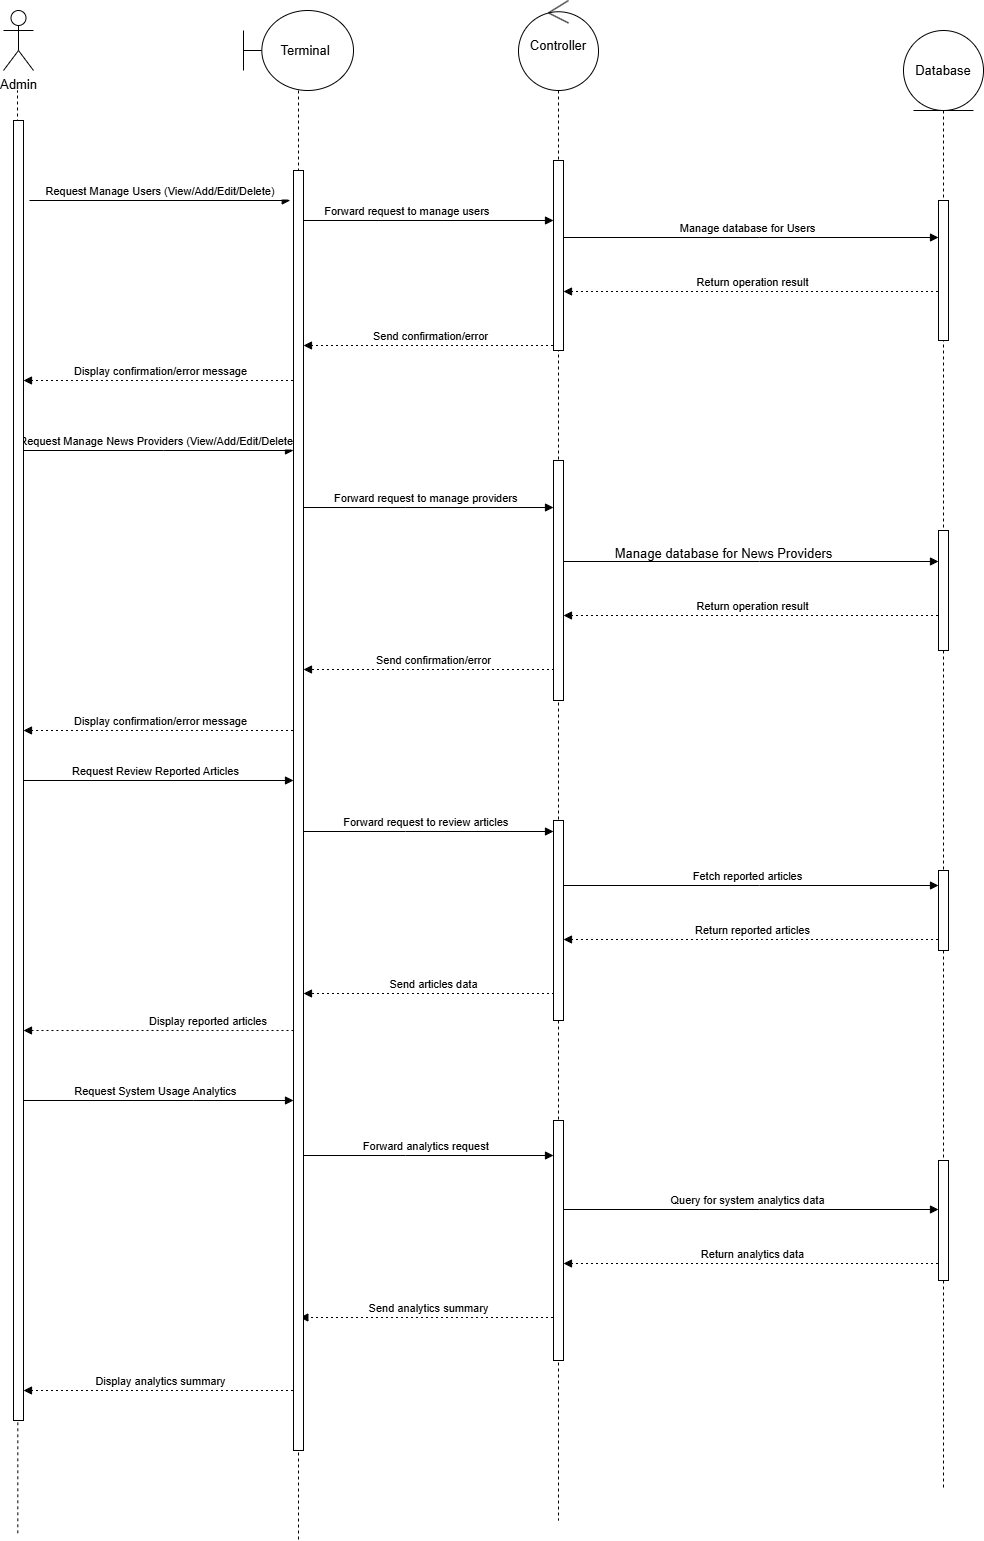

The diagram above was exported from draw.io. Its source (the exported page's mxGraphModel, read from the mxfile embedded in the PNG):
<mxGraphModel dx="2001" dy="490" grid="1" gridSize="10" guides="1" tooltips="1" connect="1" arrows="1" fold="1" page="1" pageScale="1" pageWidth="850" pageHeight="1100" math="0" shadow="0">
  <root>
    <mxCell id="0" />
    <mxCell id="1" parent="0" />
    <mxCell id="ceKACRAAI6O0pszRWJFv-65" value="Request Manage Users (View/Add/Edit/Delete)" style="verticalAlign=bottom;edgeStyle=elbowEdgeStyle;elbow=vertical;curved=0;rounded=0;endArrow=block;entryX=-0.323;entryY=0.023;entryDx=0;entryDy=0;entryPerimeter=0;" parent="1" target="ceKACRAAI6O0pszRWJFv-103" edge="1">
      <mxGeometry relative="1" as="geometry">
        <Array as="points">
          <mxPoint x="-110" y="200" />
          <mxPoint x="36" y="250" />
        </Array>
        <mxPoint x="-104" y="200" as="sourcePoint" />
        <mxPoint x="176" y="200" as="targetPoint" />
      </mxGeometry>
    </mxCell>
    <mxCell id="ceKACRAAI6O0pszRWJFv-66" value="Forward request to manage users" style="verticalAlign=bottom;edgeStyle=elbowEdgeStyle;elbow=vertical;curved=0;rounded=0;endArrow=block;" parent="1" target="ceKACRAAI6O0pszRWJFv-104" edge="1">
      <mxGeometry relative="1" as="geometry">
        <Array as="points">
          <mxPoint x="200" y="220" />
          <mxPoint x="272" y="183" />
        </Array>
        <mxPoint x="164.785714285714" y="183" as="sourcePoint" />
        <mxPoint x="430.5" y="183" as="targetPoint" />
      </mxGeometry>
    </mxCell>
    <mxCell id="ceKACRAAI6O0pszRWJFv-67" value="Manage database for Users" style="verticalAlign=bottom;edgeStyle=elbowEdgeStyle;elbow=vertical;curved=0;rounded=0;endArrow=block;" parent="1" source="ceKACRAAI6O0pszRWJFv-96" target="ceKACRAAI6O0pszRWJFv-108" edge="1">
      <mxGeometry relative="1" as="geometry">
        <Array as="points">
          <mxPoint x="626" y="237" />
        </Array>
        <mxPoint x="430.25" y="237" as="sourcePoint" />
        <mxPoint x="800" y="237" as="targetPoint" />
      </mxGeometry>
    </mxCell>
    <mxCell id="ceKACRAAI6O0pszRWJFv-68" value="Return operation result" style="verticalAlign=bottom;edgeStyle=elbowEdgeStyle;elbow=vertical;curved=0;rounded=0;dashed=1;dashPattern=2 3;endArrow=block;" parent="1" source="ceKACRAAI6O0pszRWJFv-98" target="ceKACRAAI6O0pszRWJFv-104" edge="1">
      <mxGeometry relative="1" as="geometry">
        <Array as="points">
          <mxPoint x="629" y="291" />
        </Array>
        <mxPoint x="803.4999999999995" y="291" as="sourcePoint" />
        <mxPoint x="430.25" y="291" as="targetPoint" />
      </mxGeometry>
    </mxCell>
    <mxCell id="ceKACRAAI6O0pszRWJFv-69" value="Send confirmation/error" style="verticalAlign=bottom;edgeStyle=elbowEdgeStyle;elbow=vertical;curved=0;rounded=0;dashed=1;dashPattern=2 3;endArrow=block;entryX=1;entryY=0.137;entryDx=0;entryDy=0;entryPerimeter=0;" parent="1" source="ceKACRAAI6O0pszRWJFv-96" target="ceKACRAAI6O0pszRWJFv-103" edge="1">
      <mxGeometry relative="1" as="geometry">
        <Array as="points">
          <mxPoint x="275" y="345" />
        </Array>
        <mxPoint x="430.5" y="345" as="sourcePoint" />
        <mxPoint x="164.785714285714" y="345" as="targetPoint" />
      </mxGeometry>
    </mxCell>
    <mxCell id="ceKACRAAI6O0pszRWJFv-70" value="Display confirmation/error message" style="verticalAlign=bottom;edgeStyle=elbowEdgeStyle;elbow=vertical;curved=0;rounded=0;dashed=1;dashPattern=2 3;endArrow=block;" parent="1" target="ceKACRAAI6O0pszRWJFv-101" edge="1">
      <mxGeometry relative="1" as="geometry">
        <Array as="points">
          <mxPoint x="60" y="380" />
        </Array>
        <mxPoint x="164.5" y="380" as="sourcePoint" />
        <mxPoint x="-115.74999999999977" y="380" as="targetPoint" />
      </mxGeometry>
    </mxCell>
    <mxCell id="ceKACRAAI6O0pszRWJFv-71" value="Request Manage News Providers (View/Add/Edit/Delete)" style="verticalAlign=bottom;edgeStyle=elbowEdgeStyle;elbow=vertical;curved=0;rounded=0;endArrow=block;" parent="1" source="ceKACRAAI6O0pszRWJFv-101" target="ceKACRAAI6O0pszRWJFv-103" edge="1">
      <mxGeometry relative="1" as="geometry">
        <Array as="points">
          <mxPoint x="30" y="450" />
        </Array>
        <mxPoint x="-115.74999999999977" y="450" as="sourcePoint" />
        <mxPoint x="164.5" y="450" as="targetPoint" />
      </mxGeometry>
    </mxCell>
    <mxCell id="ceKACRAAI6O0pszRWJFv-72" value="Forward request to manage providers" style="verticalAlign=bottom;edgeStyle=elbowEdgeStyle;elbow=vertical;curved=0;rounded=0;endArrow=block;" parent="1" target="ceKACRAAI6O0pszRWJFv-105" edge="1">
      <mxGeometry relative="1" as="geometry">
        <Array as="points">
          <mxPoint x="272" y="507" />
        </Array>
        <mxPoint x="164.785714285714" y="507" as="sourcePoint" />
        <mxPoint x="430.5" y="507" as="targetPoint" />
      </mxGeometry>
    </mxCell>
    <mxCell id="ceKACRAAI6O0pszRWJFv-73" value="" style="verticalAlign=bottom;edgeStyle=elbowEdgeStyle;elbow=vertical;curved=0;rounded=0;endArrow=block;" parent="1" source="ceKACRAAI6O0pszRWJFv-96" target="ceKACRAAI6O0pszRWJFv-109" edge="1">
      <mxGeometry relative="1" as="geometry">
        <Array as="points">
          <mxPoint x="626" y="561" />
        </Array>
        <mxPoint x="430.25" y="561" as="sourcePoint" />
        <mxPoint x="800" y="561" as="targetPoint" />
      </mxGeometry>
    </mxCell>
    <mxCell id="ceKACRAAI6O0pszRWJFv-74" value="Return operation result" style="verticalAlign=bottom;edgeStyle=elbowEdgeStyle;elbow=vertical;curved=0;rounded=0;dashed=1;dashPattern=2 3;endArrow=block;" parent="1" source="ceKACRAAI6O0pszRWJFv-98" target="ceKACRAAI6O0pszRWJFv-105" edge="1">
      <mxGeometry relative="1" as="geometry">
        <Array as="points">
          <mxPoint x="629" y="615" />
        </Array>
        <mxPoint x="803.4999999999995" y="615" as="sourcePoint" />
        <mxPoint x="430.25" y="615" as="targetPoint" />
      </mxGeometry>
    </mxCell>
    <mxCell id="ceKACRAAI6O0pszRWJFv-75" value="Send confirmation/error" style="verticalAlign=bottom;edgeStyle=elbowEdgeStyle;elbow=vertical;curved=0;rounded=0;dashed=1;dashPattern=2 3;endArrow=block;" parent="1" target="ceKACRAAI6O0pszRWJFv-103" edge="1">
      <mxGeometry relative="1" as="geometry">
        <Array as="points">
          <mxPoint x="275" y="669" />
        </Array>
        <mxPoint x="430.5" y="669" as="sourcePoint" />
        <mxPoint x="164.785714285714" y="669" as="targetPoint" />
      </mxGeometry>
    </mxCell>
    <mxCell id="ceKACRAAI6O0pszRWJFv-76" value="Display confirmation/error message" style="verticalAlign=bottom;edgeStyle=elbowEdgeStyle;elbow=vertical;curved=0;rounded=0;dashed=1;dashPattern=2 3;endArrow=block;" parent="1" target="ceKACRAAI6O0pszRWJFv-101" edge="1">
      <mxGeometry relative="1" as="geometry">
        <Array as="points">
          <mxPoint x="20" y="730" />
        </Array>
        <mxPoint x="164.5" y="730" as="sourcePoint" />
        <mxPoint x="-115.74999999999977" y="730" as="targetPoint" />
      </mxGeometry>
    </mxCell>
    <mxCell id="ceKACRAAI6O0pszRWJFv-77" value="Request Review Reported Articles" style="verticalAlign=bottom;edgeStyle=elbowEdgeStyle;elbow=vertical;curved=0;rounded=0;endArrow=block;" parent="1" target="ceKACRAAI6O0pszRWJFv-103" edge="1">
      <mxGeometry relative="1" as="geometry">
        <Array as="points" />
        <mxPoint x="-115.55263157894751" y="780.0026315789476" as="sourcePoint" />
        <mxPoint x="164.5" y="780.0026315789476" as="targetPoint" />
      </mxGeometry>
    </mxCell>
    <mxCell id="ceKACRAAI6O0pszRWJFv-78" value="Forward request to review articles" style="verticalAlign=bottom;edgeStyle=elbowEdgeStyle;elbow=vertical;curved=0;rounded=0;endArrow=block;" parent="1" target="ceKACRAAI6O0pszRWJFv-106" edge="1">
      <mxGeometry relative="1" as="geometry">
        <Array as="points">
          <mxPoint x="272" y="831" />
        </Array>
        <mxPoint x="164.785714285714" y="831" as="sourcePoint" />
        <mxPoint x="430.5" y="831" as="targetPoint" />
      </mxGeometry>
    </mxCell>
    <mxCell id="ceKACRAAI6O0pszRWJFv-79" value="Fetch reported articles" style="verticalAlign=bottom;edgeStyle=elbowEdgeStyle;elbow=vertical;curved=0;rounded=0;endArrow=block;" parent="1" source="ceKACRAAI6O0pszRWJFv-96" target="ceKACRAAI6O0pszRWJFv-110" edge="1">
      <mxGeometry relative="1" as="geometry">
        <Array as="points">
          <mxPoint x="626" y="885" />
        </Array>
        <mxPoint x="430" y="885" as="sourcePoint" />
        <mxPoint x="803.4999999999995" y="885" as="targetPoint" />
      </mxGeometry>
    </mxCell>
    <mxCell id="ceKACRAAI6O0pszRWJFv-80" value="Return reported articles" style="verticalAlign=bottom;edgeStyle=elbowEdgeStyle;elbow=vertical;curved=0;rounded=0;dashed=1;dashPattern=2 3;endArrow=block;" parent="1" source="ceKACRAAI6O0pszRWJFv-98" target="ceKACRAAI6O0pszRWJFv-106" edge="1">
      <mxGeometry relative="1" as="geometry">
        <Array as="points">
          <mxPoint x="629" y="939" />
        </Array>
        <mxPoint x="803.4999999999995" y="939" as="sourcePoint" />
        <mxPoint x="425" y="939" as="targetPoint" />
      </mxGeometry>
    </mxCell>
    <mxCell id="ceKACRAAI6O0pszRWJFv-81" value="Send articles data" style="verticalAlign=bottom;edgeStyle=elbowEdgeStyle;elbow=vertical;curved=0;rounded=0;dashed=1;dashPattern=2 3;endArrow=block;" parent="1" target="ceKACRAAI6O0pszRWJFv-103" edge="1">
      <mxGeometry relative="1" as="geometry">
        <Array as="points">
          <mxPoint x="275" y="993" />
        </Array>
        <mxPoint x="430.5" y="993" as="sourcePoint" />
        <mxPoint x="164.785714285714" y="993" as="targetPoint" />
      </mxGeometry>
    </mxCell>
    <mxCell id="ceKACRAAI6O0pszRWJFv-82" value="Display reported articles" style="verticalAlign=bottom;edgeStyle=elbowEdgeStyle;elbow=vertical;curved=0;rounded=0;dashed=1;dashPattern=2 3;endArrow=block;" parent="1" target="ceKACRAAI6O0pszRWJFv-101" edge="1">
      <mxGeometry relative="1" as="geometry">
        <Array as="points">
          <mxPoint x="10" y="1030" />
        </Array>
        <mxPoint x="170" y="940" as="sourcePoint" />
        <mxPoint x="-115.74999999999977" y="939.75" as="targetPoint" />
      </mxGeometry>
    </mxCell>
    <mxCell id="ceKACRAAI6O0pszRWJFv-83" value="Request System Usage Analytics" style="verticalAlign=bottom;edgeStyle=elbowEdgeStyle;elbow=vertical;curved=0;rounded=0;endArrow=block;" parent="1" target="ceKACRAAI6O0pszRWJFv-103" edge="1">
      <mxGeometry relative="1" as="geometry">
        <Array as="points">
          <mxPoint x="60" y="1100" />
        </Array>
        <mxPoint x="-115.74999999999977" y="1100" as="sourcePoint" />
        <mxPoint x="164.5" y="1100" as="targetPoint" />
      </mxGeometry>
    </mxCell>
    <mxCell id="ceKACRAAI6O0pszRWJFv-84" value="Forward analytics request" style="verticalAlign=bottom;edgeStyle=elbowEdgeStyle;elbow=vertical;curved=0;rounded=0;endArrow=block;" parent="1" edge="1">
      <mxGeometry relative="1" as="geometry">
        <Array as="points">
          <mxPoint x="272" y="1155" />
        </Array>
        <mxPoint x="164.785714285714" y="1155" as="sourcePoint" />
        <mxPoint x="420" y="1155" as="targetPoint" />
      </mxGeometry>
    </mxCell>
    <mxCell id="ceKACRAAI6O0pszRWJFv-85" value="Query for system analytics data" style="verticalAlign=bottom;edgeStyle=elbowEdgeStyle;elbow=vertical;curved=0;rounded=0;endArrow=block;" parent="1" source="ceKACRAAI6O0pszRWJFv-96" target="ceKACRAAI6O0pszRWJFv-111" edge="1">
      <mxGeometry relative="1" as="geometry">
        <Array as="points">
          <mxPoint x="626" y="1209" />
        </Array>
        <mxPoint x="430.25" y="1209" as="sourcePoint" />
        <mxPoint x="800" y="1209" as="targetPoint" />
      </mxGeometry>
    </mxCell>
    <mxCell id="ceKACRAAI6O0pszRWJFv-86" value="Return analytics data" style="verticalAlign=bottom;edgeStyle=elbowEdgeStyle;elbow=vertical;curved=0;rounded=0;dashed=1;dashPattern=2 3;endArrow=block;" parent="1" source="ceKACRAAI6O0pszRWJFv-98" target="ceKACRAAI6O0pszRWJFv-107" edge="1">
      <mxGeometry relative="1" as="geometry">
        <Array as="points">
          <mxPoint x="629" y="1263" />
        </Array>
        <mxPoint x="803.4999999999995" y="1263" as="sourcePoint" />
        <mxPoint x="430.25" y="1263" as="targetPoint" />
      </mxGeometry>
    </mxCell>
    <mxCell id="ceKACRAAI6O0pszRWJFv-87" value="Send analytics summary" style="verticalAlign=bottom;edgeStyle=elbowEdgeStyle;elbow=vertical;curved=0;rounded=0;dashed=1;dashPattern=2 3;endArrow=block;entryX=0.633;entryY=0.896;entryDx=0;entryDy=0;entryPerimeter=0;" parent="1" source="ceKACRAAI6O0pszRWJFv-96" target="ceKACRAAI6O0pszRWJFv-103" edge="1">
      <mxGeometry relative="1" as="geometry">
        <Array as="points">
          <mxPoint x="275" y="1317" />
        </Array>
        <mxPoint x="430.5" y="1317.0000000000002" as="sourcePoint" />
        <mxPoint x="164.785714285714" y="1317" as="targetPoint" />
      </mxGeometry>
    </mxCell>
    <mxCell id="ceKACRAAI6O0pszRWJFv-88" value="Display analytics summary" style="verticalAlign=bottom;edgeStyle=elbowEdgeStyle;elbow=vertical;curved=0;rounded=0;dashed=1;dashPattern=2 3;endArrow=block;" parent="1" target="ceKACRAAI6O0pszRWJFv-101" edge="1">
      <mxGeometry relative="1" as="geometry">
        <Array as="points">
          <mxPoint x="50" y="1390" />
        </Array>
        <mxPoint x="164.5" y="1390" as="sourcePoint" />
        <mxPoint x="-115.74999999999977" y="1390" as="targetPoint" />
      </mxGeometry>
    </mxCell>
    <mxCell id="ceKACRAAI6O0pszRWJFv-90" value="Admin" style="shape=umlActor;verticalLabelPosition=bottom;verticalAlign=top;html=1;outlineConnect=0;" parent="1" vertex="1">
      <mxGeometry x="-130" y="10" width="30" height="60" as="geometry" />
    </mxCell>
    <mxCell id="ceKACRAAI6O0pszRWJFv-94" value="" style="endArrow=none;dashed=1;html=1;rounded=0;" parent="1" edge="1">
      <mxGeometry width="50" height="50" relative="1" as="geometry">
        <mxPoint x="-116" y="200" as="sourcePoint" />
        <mxPoint x="-116" y="90" as="targetPoint" />
      </mxGeometry>
    </mxCell>
    <mxCell id="ceKACRAAI6O0pszRWJFv-95" value="&amp;nbsp; &amp;nbsp; Terminal" style="shape=umlLifeline;perimeter=lifelinePerimeter;whiteSpace=wrap;html=1;container=0;dropTarget=0;collapsible=0;recursiveResize=0;outlineConnect=0;portConstraint=eastwest;newEdgeStyle={&quot;curved&quot;:0,&quot;rounded&quot;:0};participant=umlBoundary;size=80;" parent="1" vertex="1">
      <mxGeometry x="110" y="10" width="110" height="1530" as="geometry" />
    </mxCell>
    <mxCell id="ceKACRAAI6O0pszRWJFv-96" value="Controller" style="shape=umlLifeline;perimeter=lifelinePerimeter;whiteSpace=wrap;html=1;container=0;dropTarget=0;collapsible=0;recursiveResize=0;outlineConnect=0;portConstraint=eastwest;newEdgeStyle={&quot;curved&quot;:0,&quot;rounded&quot;:0};participant=umlControl;size=90;" parent="1" vertex="1">
      <mxGeometry x="385" width="80" height="1520" as="geometry" />
    </mxCell>
    <mxCell id="ceKACRAAI6O0pszRWJFv-98" value="Database" style="shape=umlLifeline;perimeter=lifelinePerimeter;whiteSpace=wrap;html=1;container=0;dropTarget=0;collapsible=0;recursiveResize=0;outlineConnect=0;portConstraint=eastwest;newEdgeStyle={&quot;curved&quot;:0,&quot;rounded&quot;:0};participant=umlEntity;size=80;" parent="1" vertex="1">
      <mxGeometry x="770" y="30" width="80" height="1460" as="geometry" />
    </mxCell>
    <mxCell id="ceKACRAAI6O0pszRWJFv-100" value="" style="endArrow=none;dashed=1;html=1;rounded=0;" parent="1" source="ceKACRAAI6O0pszRWJFv-101" edge="1">
      <mxGeometry width="50" height="50" relative="1" as="geometry">
        <mxPoint x="-115.67" y="1532.7999674479167" as="sourcePoint" />
        <mxPoint x="-115" y="280" as="targetPoint" />
      </mxGeometry>
    </mxCell>
    <mxCell id="ceKACRAAI6O0pszRWJFv-102" value="" style="endArrow=none;dashed=1;html=1;rounded=0;" parent="1" target="ceKACRAAI6O0pszRWJFv-101" edge="1">
      <mxGeometry width="50" height="50" relative="1" as="geometry">
        <mxPoint x="-115.67" y="1532.7999674479167" as="sourcePoint" />
        <mxPoint x="-116" y="280" as="targetPoint" />
      </mxGeometry>
    </mxCell>
    <mxCell id="ceKACRAAI6O0pszRWJFv-101" value="" style="html=1;points=[[0,0,0,0,5],[0,1,0,0,-5],[1,0,0,0,5],[1,1,0,0,-5]];perimeter=orthogonalPerimeter;outlineConnect=0;targetShapes=umlLifeline;portConstraint=eastwest;newEdgeStyle={&quot;curved&quot;:0,&quot;rounded&quot;:0};" parent="1" vertex="1">
      <mxGeometry x="-120" y="120" width="10" height="1300" as="geometry" />
    </mxCell>
    <mxCell id="ceKACRAAI6O0pszRWJFv-115" value="Manage database for News Providers" style="text;html=1;align=center;verticalAlign=middle;resizable=0;points=[];autosize=1;strokeColor=none;fillColor=none;" parent="1" vertex="1">
      <mxGeometry x="480" y="538" width="220" height="30" as="geometry" />
    </mxCell>
    <mxCell id="ceKACRAAI6O0pszRWJFv-103" value="" style="html=1;points=[[0,0,0,0,5],[0,1,0,0,-5],[1,0,0,0,5],[1,1,0,0,-5]];perimeter=orthogonalPerimeter;outlineConnect=0;targetShapes=umlLifeline;portConstraint=eastwest;newEdgeStyle={&quot;curved&quot;:0,&quot;rounded&quot;:0};" parent="1" vertex="1">
      <mxGeometry x="160" y="170" width="10" height="1280" as="geometry" />
    </mxCell>
    <mxCell id="ceKACRAAI6O0pszRWJFv-104" value="" style="html=1;points=[[0,0,0,0,5],[0,1,0,0,-5],[1,0,0,0,5],[1,1,0,0,-5]];perimeter=orthogonalPerimeter;outlineConnect=0;targetShapes=umlLifeline;portConstraint=eastwest;newEdgeStyle={&quot;curved&quot;:0,&quot;rounded&quot;:0};" parent="1" vertex="1">
      <mxGeometry x="420" y="160" width="10" height="190" as="geometry" />
    </mxCell>
    <mxCell id="ceKACRAAI6O0pszRWJFv-105" value="" style="html=1;points=[[0,0,0,0,5],[0,1,0,0,-5],[1,0,0,0,5],[1,1,0,0,-5]];perimeter=orthogonalPerimeter;outlineConnect=0;targetShapes=umlLifeline;portConstraint=eastwest;newEdgeStyle={&quot;curved&quot;:0,&quot;rounded&quot;:0};" parent="1" vertex="1">
      <mxGeometry x="420" y="460" width="10" height="240" as="geometry" />
    </mxCell>
    <mxCell id="ceKACRAAI6O0pszRWJFv-106" value="" style="html=1;points=[[0,0,0,0,5],[0,1,0,0,-5],[1,0,0,0,5],[1,1,0,0,-5]];perimeter=orthogonalPerimeter;outlineConnect=0;targetShapes=umlLifeline;portConstraint=eastwest;newEdgeStyle={&quot;curved&quot;:0,&quot;rounded&quot;:0};" parent="1" vertex="1">
      <mxGeometry x="420" y="820" width="10" height="200" as="geometry" />
    </mxCell>
    <mxCell id="ceKACRAAI6O0pszRWJFv-107" value="" style="html=1;points=[[0,0,0,0,5],[0,1,0,0,-5],[1,0,0,0,5],[1,1,0,0,-5]];perimeter=orthogonalPerimeter;outlineConnect=0;targetShapes=umlLifeline;portConstraint=eastwest;newEdgeStyle={&quot;curved&quot;:0,&quot;rounded&quot;:0};" parent="1" vertex="1">
      <mxGeometry x="420" y="1120" width="10" height="240" as="geometry" />
    </mxCell>
    <mxCell id="ceKACRAAI6O0pszRWJFv-108" value="" style="html=1;points=[[0,0,0,0,5],[0,1,0,0,-5],[1,0,0,0,5],[1,1,0,0,-5]];perimeter=orthogonalPerimeter;outlineConnect=0;targetShapes=umlLifeline;portConstraint=eastwest;newEdgeStyle={&quot;curved&quot;:0,&quot;rounded&quot;:0};" parent="1" vertex="1">
      <mxGeometry x="805" y="200" width="10" height="140" as="geometry" />
    </mxCell>
    <mxCell id="ceKACRAAI6O0pszRWJFv-109" value="" style="html=1;points=[[0,0,0,0,5],[0,1,0,0,-5],[1,0,0,0,5],[1,1,0,0,-5]];perimeter=orthogonalPerimeter;outlineConnect=0;targetShapes=umlLifeline;portConstraint=eastwest;newEdgeStyle={&quot;curved&quot;:0,&quot;rounded&quot;:0};" parent="1" vertex="1">
      <mxGeometry x="805" y="530" width="10" height="120" as="geometry" />
    </mxCell>
    <mxCell id="ceKACRAAI6O0pszRWJFv-110" value="" style="html=1;points=[[0,0,0,0,5],[0,1,0,0,-5],[1,0,0,0,5],[1,1,0,0,-5]];perimeter=orthogonalPerimeter;outlineConnect=0;targetShapes=umlLifeline;portConstraint=eastwest;newEdgeStyle={&quot;curved&quot;:0,&quot;rounded&quot;:0};" parent="1" vertex="1">
      <mxGeometry x="805" y="870" width="10" height="80" as="geometry" />
    </mxCell>
    <mxCell id="ceKACRAAI6O0pszRWJFv-111" value="" style="html=1;points=[[0,0,0,0,5],[0,1,0,0,-5],[1,0,0,0,5],[1,1,0,0,-5]];perimeter=orthogonalPerimeter;outlineConnect=0;targetShapes=umlLifeline;portConstraint=eastwest;newEdgeStyle={&quot;curved&quot;:0,&quot;rounded&quot;:0};" parent="1" vertex="1">
      <mxGeometry x="805" y="1160" width="10" height="120" as="geometry" />
    </mxCell>
  </root>
</mxGraphModel>